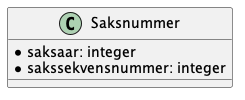

The diagram above was rendered by PlantUML. Its source (embedded in the PNG):
@startuml

class Saksnummer {
    *saksaar: integer
    *sakssekvensnummer: integer 
}

@enduml